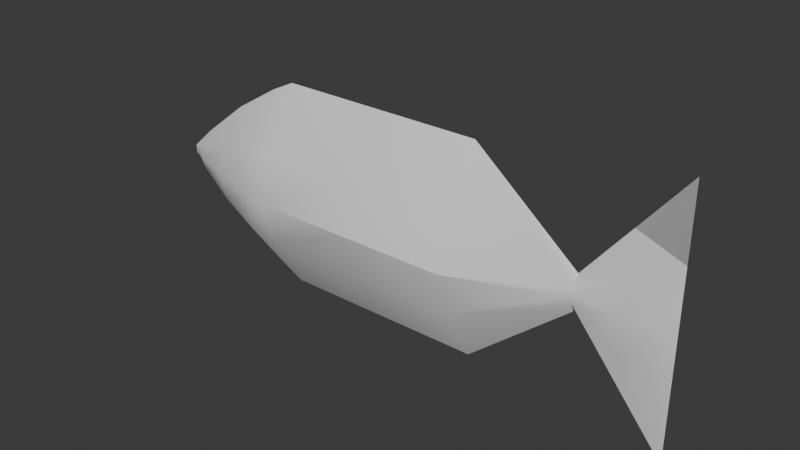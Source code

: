 # Source: fish.blend  (saved by Blender 5.0.118; exported with 4.5.12 LTS)
import bpy
from mathutils import Matrix  # noqa: F401  (used for matrix-valued properties, if any)

bpy.ops.wm.read_factory_settings(use_empty=True)
scene = bpy.context.scene
scene.name = 'Scene'

# ---- collections
col_collection = bpy.data.collections.new('Collection'); scene.collection.children.link(col_collection)

# ---- node groups
ng_smooth_by_angle = bpy.data.node_groups.new('Smooth by Angle', 'GeometryNodeTree')
_s = ng_smooth_by_angle.interface.new_socket(name='Mesh', in_out='OUTPUT', socket_type='NodeSocketGeometry')
_s = ng_smooth_by_angle.interface.new_socket(name='Mesh', in_out='INPUT', socket_type='NodeSocketGeometry')
_s = ng_smooth_by_angle.interface.new_socket(name='Angle', in_out='INPUT', socket_type='NodeSocketFloat')
_s.subtype = 'ANGLE'
_s.default_value = 0.5236
_s.min_value = 0.0
_s.max_value = 3.142
_s.description = 'Maximum face angle for smooth edges'
_s = ng_smooth_by_angle.interface.new_socket(name='Ignore Sharpness', in_out='INPUT', socket_type='NodeSocketBool')
_s.force_non_field = True
ng_smooth_by_angle.is_modifier = True
_N = ng_smooth_by_angle.nodes; _L = ng_smooth_by_angle.links
n0 = _N.new('GeometryNodeSetShadeSmooth'); n0.name = 'Set Shade Smooth'; n0.location = (120, -80)
n0.domain = 'EDGE'
n1 = _N.new('GeometryNodeSetShadeSmooth'); n1.name = 'Set Shade Smooth.001'; n1.location = (300, -80)
n2 = _N.new('NodeGroupOutput'); n2.name = 'Group Output'; n2.location = (480, -80)
n3 = _N.new('GeometryNodeInputMeshEdgeAngle'); n3.name = 'Edge Angle'; n3.location = (-440, -240)
n4 = _N.new('NodeGroupInput'); n4.name = 'Group Input'; n4.location = (-80, -80)
n5 = _N.new('GeometryNodeInputEdgeSmooth'); n5.name = 'Is Edge Smooth'; n5.location = (-260, -120)
n6 = _N.new('GeometryNodeInputShadeSmooth'); n6.name = 'Is Shade Smooth'; n6.location = (-440, -397)
n7 = _N.new('FunctionNodeCompare'); n7.name = 'Compare'; n7.location = (-260, -260)
n7.operation = 'LESS_EQUAL'
n7.inputs[6].default_value = (0.0, 0.0, 0.0, 0.0)
n7.inputs[7].default_value = (0.0, 0.0, 0.0, 0.0)
n8 = _N.new('FunctionNodeBooleanMath'); n8.name = 'Boolean Math.001'; n8.location = (-80, -260)
n9 = _N.new('NodeGroupInput'); n9.name = 'Group Input.001'; n9.location = (-440, -329)
n10 = _N.new('NodeGroupInput'); n10.name = 'Group Input.002'; n10.location = (-259, -189)
n11 = _N.new('FunctionNodeBooleanMath'); n11.name = 'Boolean Math'; n11.location = (-80, -149)
n11.operation = 'OR'
n12 = _N.new('FunctionNodeBooleanMath'); n12.name = 'Boolean Math.002'; n12.location = (-260, -380)
n12.operation = 'OR'
n13 = _N.new('NodeGroupInput'); n13.name = 'Group Input.003'; n13.location = (-440, -460)
_L.new(n3.outputs[0], n7.inputs[0])
_L.new(n1.outputs[0], n2.inputs[0])
_L.new(n9.outputs[1], n7.inputs[1])
_L.new(n7.outputs[0], n8.inputs[0])
_L.new(n4.outputs[0], n0.inputs[0])
_L.new(n0.outputs[0], n1.inputs[0])
_L.new(n8.outputs[0], n0.inputs[2])
_L.new(n10.outputs[2], n11.inputs[1])
_L.new(n5.outputs[0], n11.inputs[0])
_L.new(n11.outputs[0], n0.inputs[1])
_L.new(n13.outputs[2], n12.inputs[1])
_L.new(n6.outputs[0], n12.inputs[0])
_L.new(n12.outputs[0], n8.inputs[1])
n2.is_active_output = True

# ---- world
world_world = bpy.data.worlds.new('World'); scene.world = world_world
world_world.use_nodes = True; world_world.node_tree.nodes.clear()
_N = world_world.node_tree.nodes; _L = world_world.node_tree.links
n0 = _N.new('ShaderNodeOutputWorld'); n0.name = 'World Output'; n0.location = (200, 100)
n1 = _N.new('ShaderNodeBackground'); n1.name = 'Background'; n1.location = (-200, 100)
n1.inputs[0].default_value = (0.05088, 0.05088, 0.05088, 1.0)
_L.new(n1.outputs[0], n0.inputs[0])
n0.is_active_output = True
world_world.color = (0.05088, 0.05088, 0.05088)
world_world.sun_shadow_jitter_overblur = 0.0

# ---- meshes
me_cube_002 = bpy.data.meshes.new('Cube.002')
me_cube_002.from_pydata([(-0.1569, 7.728e-09, -0.163), (-0.1569, 7.728e-09, 0.163), (0.1691, -6.52e-09, -0.163), (0.1691, -6.52e-09, 0.163), (-0.3831, 1.762e-08, -0.00576), (-0.3831, 1.762e-08, 0.00576), (0.3328, -1.367e-08, -0.02697), (0.3328, -1.367e-08, 0.02697), (0.4728, -1.979e-08, -0.2002), (0.4728, -1.979e-08, 0.2002), (-0.3444, 1.593e-08, 0.04074), (-0.1956, 9.421e-09, 0.1442), (-0.27, 1.267e-08, 0.09889), (-0.1956, 9.421e-09, -0.1442), (-0.3444, 1.593e-08, -0.04074), (-0.27, 1.267e-08, -0.09889), (0.1691, -0.0561, -0.07083), (0.1691, -0.0561, 0.07083), (0.1691, -0.07755, 4.47e-08), (-0.1569, -0.0561, -0.07083), (-0.1569, -0.0561, 0.07083), (-0.1569, -0.07755, 4.47e-08), (-0.3831, 1.762e-08, -0.002503), (-0.3831, 1.762e-08, 0.002503), (-0.3831, 1.762e-08, 4.47e-08), (0.3328, -0.01088, 0.01172), (0.3328, -0.01088, -0.01172), (0.3328, -0.01333, 4.47e-08), (0.4728, -1.979e-08, 0.087), (0.4728, -1.979e-08, -0.087), (0.4728, -1.979e-08, 4.47e-08), (-0.3444, -0.01717, -0.01771), (-0.3444, -0.01717, 0.01771), (-0.3444, -0.02103, 4.47e-08), (-0.27, -0.04039, 0.04297), (-0.27, -0.04039, -0.04297), (-0.27, -0.04948, 4.47e-08), (-0.1956, -0.05835, 0.06265), (-0.1956, -0.05835, -0.06265), (-0.1956, -0.06978, 4.47e-08), (0.4028, -1.673e-08, 0.1136), (0.4028, -1.673e-08, -0.1136), (0.4028, -0.01607, -0.04936), (0.4028, -0.01937, 4.47e-08), (0.4028, -0.01558, 0.04936), (0.006134, 6.041e-10, -0.163), (0.006134, 6.041e-10, 0.163), (0.006134, -0.0561, 0.07083), (0.006134, -0.07755, 4.47e-08), (0.006134, -0.0561, -0.07083), (0.1691, 0.0561, -0.07083), (0.1691, 0.0561, 0.07083), (0.1691, 0.07755, 4.47e-08), (-0.1569, 0.0561, -0.07083), (-0.1569, 0.0561, 0.07083), (-0.1569, 0.07755, 4.47e-08), (0.3328, 0.01088, 0.01172), (0.3328, 0.01088, -0.01172), (0.3328, 0.01333, 4.47e-08), (-0.3444, 0.01717, -0.01771), (-0.3444, 0.01717, 0.01771), (-0.3444, 0.02103, 4.47e-08), (-0.27, 0.04039, 0.04297), (-0.27, 0.04039, -0.04297), (-0.27, 0.04948, 4.47e-08), (-0.1956, 0.05835, 0.06265), (-0.1956, 0.05835, -0.06265), (-0.1956, 0.06978, 4.47e-08), (0.4028, 0.01607, -0.04936), (0.4028, 0.01937, 4.47e-08), (0.4028, 0.01558, 0.04936), (0.006134, 0.0561, 0.07083), (0.006134, 0.07755, 4.47e-08), (0.006134, 0.0561, -0.07083)], [], [(20, 37, 39, 21), (21, 39, 38, 19), (32, 23, 24, 33), (33, 24, 22, 31), (35, 38, 39, 36), (36, 39, 37, 34), (31, 35, 36, 33), (33, 36, 34, 32), (42, 29, 30, 43), (43, 30, 28, 44), (47, 20, 21, 48), (48, 21, 19, 49), (16, 26, 27, 18), (18, 27, 25, 17), (45, 49, 19, 0), (3, 17, 25, 7), (16, 2, 6, 26), (47, 46, 1, 20), (20, 1, 11, 37), (0, 19, 38, 13), (14, 31, 22, 4), (32, 10, 5, 23), (42, 41, 8, 29), (40, 44, 28, 9), (10, 32, 34, 12), (31, 14, 15, 35), (35, 15, 13, 38), (12, 34, 37, 11), (7, 25, 44, 40), (26, 6, 41, 42), (27, 43, 44, 25), (26, 42, 43, 27), (17, 3, 46, 47), (2, 16, 49, 45), (18, 48, 49, 16), (17, 47, 48, 18), (54, 55, 67, 65), (55, 53, 66, 67), (60, 61, 24, 23), (61, 59, 22, 24), (63, 64, 67, 66), (64, 62, 65, 67), (59, 61, 64, 63), (61, 60, 62, 64), (68, 69, 30, 29), (69, 70, 28, 30), (71, 72, 55, 54), (72, 73, 53, 55), (50, 52, 58, 57), (52, 51, 56, 58), (45, 0, 53, 73), (3, 7, 56, 51), (50, 57, 6, 2), (71, 54, 1, 46), (54, 65, 11, 1), (0, 13, 66, 53), (14, 4, 22, 59), (60, 23, 5, 10), (68, 29, 8, 41), (40, 9, 28, 70), (10, 12, 62, 60), (59, 63, 15, 14), (63, 66, 13, 15), (12, 11, 65, 62), (7, 40, 70, 56), (57, 68, 41, 6), (58, 56, 70, 69), (57, 58, 69, 68), (51, 71, 46, 3), (2, 45, 73, 50), (52, 50, 73, 72), (51, 52, 72, 71)])
me_cube_002.polygons.foreach_set('use_smooth', [True] * 72)
_uv = me_cube_002.uv_layers.new(name='UVMap')
_uv.uv.foreach_set('vector', [0.2644, 0.6769, 0.2191, 0.6565, 0.2191, 0.5, 0.2644, 0.5, 0.2644, 0.5, 0.2191, 0.5, 0.2191, 0.3435, 0.2644, 0.3231, 0.04523, 0.5442, 0.0, 0.5063, 0.0, 0.5, 0.04523, 0.5, 0.04523, 0.5, 0.0, 0.5, 0.0, 0.4937, 0.04523, 0.4558, 0.1322, 0.3927, 0.2191, 0.3435, 0.2191, 0.5, 0.1322, 0.5, 0.1322, 0.5, 0.2191, 0.5, 0.2191, 0.6565, 0.1322, 0.6073, 0.04523, 0.4558, 0.1322, 0.3927, 0.1322, 0.5, 0.04523, 0.5, 0.04523, 0.5, 0.1322, 0.5, 0.1322, 0.6073, 0.04523, 0.5442, 0.9182, 0.3767, 1.0, 0.2827, 1.0, 0.5, 0.9182, 0.5, 0.9182, 0.5, 1.0, 0.5, 1.0, 0.7173, 0.9182, 0.6233, 0.4548, 0.6769, 0.2644, 0.6769, 0.2644, 0.5, 0.4548, 0.5, 0.4548, 0.5, 0.2644, 0.5, 0.2644, 0.3231, 0.4548, 0.3231, 0.6452, 0.3231, 0.8364, 0.4707, 0.8364, 0.5, 0.6452, 0.5, 0.6452, 0.5, 0.8364, 0.5, 0.8364, 0.5293, 0.6452, 0.6769, 0.4548, 0.09294, 0.4548, 0.3231, 0.2644, 0.3231, 0.2644, 0.09294, 0.6452, 0.9071, 0.6452, 0.6769, 0.8364, 0.5293, 0.8364, 0.5674, 0.6452, 0.3231, 0.6452, 0.09294, 0.8364, 0.4326, 0.8364, 0.4707, 0.4548, 0.6769, 0.4548, 0.9071, 0.2644, 0.9071, 0.2644, 0.6769, 0.2644, 0.6769, 0.2644, 0.9071, 0.2191, 0.86, 0.2191, 0.6565, 0.2644, 0.09294, 0.2644, 0.3231, 0.2191, 0.3435, 0.2191, 0.14, 0.04523, 0.3982, 0.04523, 0.4558, 0.0, 0.4937, 0.0, 0.4856, 0.04523, 0.5442, 0.04523, 0.6018, 0.0, 0.5144, 0.0, 0.5063, 0.9182, 0.3767, 0.9182, 0.2163, 1.0, 0.0, 1.0, 0.2827, 0.9182, 0.7837, 0.9182, 0.6233, 1.0, 0.7173, 1.0, 1.0, 0.04523, 0.6018, 0.04523, 0.5442, 0.1322, 0.6073, 0.1322, 0.747, 0.04523, 0.4558, 0.04523, 0.3982, 0.1322, 0.253, 0.1322, 0.3927, 0.1322, 0.3927, 0.1322, 0.253, 0.2191, 0.14, 0.2191, 0.3435, 0.1322, 0.747, 0.1322, 0.6073, 0.2191, 0.6565, 0.2191, 0.86, 0.8364, 0.5674, 0.8364, 0.5293, 0.9182, 0.6233, 0.9182, 0.7837, 0.8364, 0.4707, 0.8364, 0.4326, 0.9182, 0.2163, 0.9182, 0.3767, 0.8364, 0.5, 0.9182, 0.5, 0.9182, 0.6233, 0.8364, 0.5293, 0.8364, 0.4707, 0.9182, 0.3767, 0.9182, 0.5, 0.8364, 0.5, 0.6452, 0.6769, 0.6452, 0.9071, 0.4548, 0.9071, 0.4548, 0.6769, 0.6452, 0.09294, 0.6452, 0.3231, 0.4548, 0.3231, 0.4548, 0.09294, 0.6452, 0.5, 0.4548, 0.5, 0.4548, 0.3231, 0.6452, 0.3231, 0.6452, 0.6769, 0.4548, 0.6769, 0.4548, 0.5, 0.6452, 0.5, 0.2644, 0.6769, 0.2644, 0.5, 0.2191, 0.5, 0.2191, 0.6565, 0.2644, 0.5, 0.2644, 0.3231, 0.2191, 0.3435, 0.2191, 0.5, 0.04523, 0.5442, 0.04523, 0.5, 0.0, 0.5, 0.0, 0.5063, 0.04523, 0.5, 0.04523, 0.4558, 0.0, 0.4937, 0.0, 0.5, 0.1322, 0.3927, 0.1322, 0.5, 0.2191, 0.5, 0.2191, 0.3435, 0.1322, 0.5, 0.1322, 0.6073, 0.2191, 0.6565, 0.2191, 0.5, 0.04523, 0.4558, 0.04523, 0.5, 0.1322, 0.5, 0.1322, 0.3927, 0.04523, 0.5, 0.04523, 0.5442, 0.1322, 0.6073, 0.1322, 0.5, 0.9182, 0.3767, 0.9182, 0.5, 1.0, 0.5, 1.0, 0.2827, 0.9182, 0.5, 0.9182, 0.6233, 1.0, 0.7173, 1.0, 0.5, 0.4548, 0.6769, 0.4548, 0.5, 0.2644, 0.5, 0.2644, 0.6769, 0.4548, 0.5, 0.4548, 0.3231, 0.2644, 0.3231, 0.2644, 0.5, 0.6452, 0.3231, 0.6452, 0.5, 0.8364, 0.5, 0.8364, 0.4707, 0.6452, 0.5, 0.6452, 0.6769, 0.8364, 0.5293, 0.8364, 0.5, 0.4548, 0.09294, 0.2644, 0.09294, 0.2644, 0.3231, 0.4548, 0.3231, 0.6452, 0.9071, 0.8364, 0.5674, 0.8364, 0.5293, 0.6452, 0.6769, 0.6452, 0.3231, 0.8364, 0.4707, 0.8364, 0.4326, 0.6452, 0.09294, 0.4548, 0.6769, 0.2644, 0.6769, 0.2644, 0.9071, 0.4548, 0.9071, 0.2644, 0.6769, 0.2191, 0.6565, 0.2191, 0.86, 0.2644, 0.9071, 0.2644, 0.09294, 0.2191, 0.14, 0.2191, 0.3435, 0.2644, 0.3231, 0.04523, 0.3982, 0.0, 0.4856, 0.0, 0.4937, 0.04523, 0.4558, 0.04523, 0.5442, 0.0, 0.5063, 0.0, 0.5144, 0.04523, 0.6018, 0.9182, 0.3767, 1.0, 0.2827, 1.0, 0.0, 0.9182, 0.2163, 0.9182, 0.7837, 1.0, 1.0, 1.0, 0.7173, 0.9182, 0.6233, 0.04523, 0.6018, 0.1322, 0.747, 0.1322, 0.6073, 0.04523, 0.5442, 0.04523, 0.4558, 0.1322, 0.3927, 0.1322, 0.253, 0.04523, 0.3982, 0.1322, 0.3927, 0.2191, 0.3435, 0.2191, 0.14, 0.1322, 0.253, 0.1322, 0.747, 0.2191, 0.86, 0.2191, 0.6565, 0.1322, 0.6073, 0.8364, 0.5674, 0.9182, 0.7837, 0.9182, 0.6233, 0.8364, 0.5293, 0.8364, 0.4707, 0.9182, 0.3767, 0.9182, 0.2163, 0.8364, 0.4326, 0.8364, 0.5, 0.8364, 0.5293, 0.9182, 0.6233, 0.9182, 0.5, 0.8364, 0.4707, 0.8364, 0.5, 0.9182, 0.5, 0.9182, 0.3767, 0.6452, 0.6769, 0.4548, 0.6769, 0.4548, 0.9071, 0.6452, 0.9071, 0.6452, 0.09294, 0.4548, 0.09294, 0.4548, 0.3231, 0.6452, 0.3231, 0.6452, 0.5, 0.6452, 0.3231, 0.4548, 0.3231, 0.4548, 0.5, 0.6452, 0.6769, 0.6452, 0.5, 0.4548, 0.5, 0.4548, 0.6769])
me_cube_002.update()

# ---- objects
ob_cube = bpy.data.objects.new('Cube', me_cube_002)

# ---- transforms, parenting, visibility, modifiers, constraints
ob_cube.location = (0.0, 0.0, 0.0)
_m = ob_cube.modifiers.new('Smooth by Angle', 'NODES')
_m.node_group = ng_smooth_by_angle
_m.use_pin_to_last = True
_m.show_group_selector = False

# ---- collection membership
col_collection.objects.link(ob_cube)

# ---- scene / render settings (as saved in the file)
scene.frame_start = 1; scene.frame_end = 250; scene.frame_set(1)
scene.render.engine = 'BLENDER_EEVEE_NEXT'
scene.render.bake_bias = 0.0
scene.render.bake_samples = 0
scene.cycles.sampling_pattern = 'TABULATED_SOBOL'
scene.eevee.use_volume_custom_range = False
bpy.context.view_layer.update()

# ---- added for rendering (the .blend has no active camera and no usable light): camera, sun
cam_auto = bpy.data.cameras.new('AutoCamera')
cam_auto.lens = 50.0
cam_auto.sensor_width = 36.0
cam_auto.clip_end = 1000.0
ob_auto_camera = bpy.data.objects.new('AutoCamera', cam_auto)
scene.collection.objects.link(ob_auto_camera)
ob_auto_camera.location = (0.930759, -1.06313, 0.70875)
ob_auto_camera.rotation_euler = (1.09748, -7.21219e-08, 0.694738)
scene.camera = ob_auto_camera
light_auto_sun = bpy.data.lights.new('AutoSun', 'SUN')
light_auto_sun.energy = 3.0
light_auto_sun.angle = 0.0523599
ob_auto_sun = bpy.data.objects.new('AutoSun', light_auto_sun)
scene.collection.objects.link(ob_auto_sun)
ob_auto_sun.rotation_euler = (0.872665, 0.174533, 0.523599)
bpy.context.view_layer.update()

